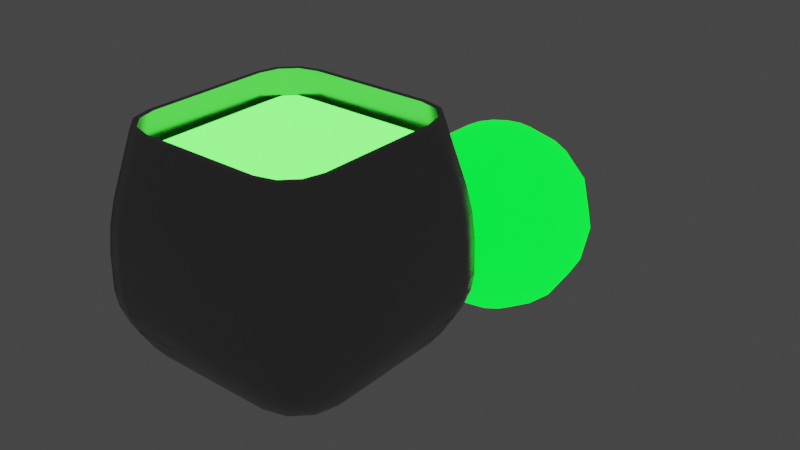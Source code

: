 # Source: caldero.blend  (saved by Blender 3.5.10; exported with 4.5.12 LTS)
import bpy
from mathutils import Matrix  # noqa: F401  (used for matrix-valued properties, if any)

bpy.ops.wm.read_factory_settings(use_empty=True)
scene = bpy.context.scene
scene.name = 'Scene'

# ---- collections
col_collection = bpy.data.collections.new('Collection'); scene.collection.children.link(col_collection)

# ---- materials (node trees are filled in below, after node groups)
mat_caldero = bpy.data.materials.new('Caldero')
mat_caldero.alpha_threshold = 0.0
mat_caldero.use_transparent_shadow = False
mat_caldero.roughness = 0.5
mat_caldero.line_color = (0.0, 0.0, 0.0, 1.0)
mat_acido = bpy.data.materials.new('Acido')
mat_acido.use_transparent_shadow = False
mat_particula = bpy.data.materials.new('Particula')
mat_particula.use_transparent_shadow = False

# ---- node groups
ng_auto_smooth = bpy.data.node_groups.new('Auto Smooth', 'GeometryNodeTree')
_s = ng_auto_smooth.interface.new_socket(name='Geometry', in_out='OUTPUT', socket_type='NodeSocketGeometry')
_s = ng_auto_smooth.interface.new_socket(name='Geometry', in_out='INPUT', socket_type='NodeSocketGeometry')
_s = ng_auto_smooth.interface.new_socket(name='Angle', in_out='INPUT', socket_type='NodeSocketFloat')
_s.subtype = 'ANGLE'
_s.min_value = 0.0
_s.max_value = 3.142
ng_auto_smooth.is_modifier = True
_N = ng_auto_smooth.nodes; _L = ng_auto_smooth.links
n0 = _N.new('NodeGroupOutput'); n0.name = 'Group Output'; n0.location = (480, -100)
n1 = _N.new('NodeGroupInput'); n1.name = 'Group Input'; n1.location = (-420, -300)
n2 = _N.new('NodeGroupInput'); n2.name = 'Group Input.001'; n2.location = (-60, -100)
n3 = _N.new('GeometryNodeSetShadeSmooth'); n3.name = 'Set Shade Smooth'; n3.location = (120, -100)
n3.domain = 'EDGE'
n4 = _N.new('GeometryNodeSetShadeSmooth'); n4.name = 'Set Shade Smooth.001'; n4.location = (300, -100)
n5 = _N.new('GeometryNodeInputMeshEdgeAngle'); n5.name = 'Edge Angle'; n5.location = (-420, -220)
n6 = _N.new('GeometryNodeInputEdgeSmooth'); n6.name = 'Is Edge Smooth'; n6.location = (-60, -160)
n7 = _N.new('GeometryNodeInputShadeSmooth'); n7.name = 'Is Face Smooth'; n7.location = (-240, -340)
n8 = _N.new('FunctionNodeBooleanMath'); n8.name = 'Boolean Math'; n8.location = (-60, -220)
n9 = _N.new('FunctionNodeCompare'); n9.name = 'Compare'; n9.location = (-240, -180)
n9.operation = 'LESS_EQUAL'
_L.new(n5.outputs[0], n9.inputs[0])
_L.new(n4.outputs[0], n0.inputs[0])
_L.new(n1.outputs[1], n9.inputs[1])
_L.new(n9.outputs[0], n8.inputs[0])
_L.new(n7.outputs[0], n8.inputs[1])
_L.new(n2.outputs[0], n3.inputs[0])
_L.new(n6.outputs[0], n3.inputs[1])
_L.new(n3.outputs[0], n4.inputs[0])
_L.new(n8.outputs[0], n3.inputs[2])
n0.is_active_output = True

# ---- material node trees
mat_caldero.use_nodes = True; mat_caldero.node_tree.nodes.clear()
_N = mat_caldero.node_tree.nodes; _L = mat_caldero.node_tree.links
n0 = _N.new('ShaderNodeOutputMaterial'); n0.name = 'Material Output'; n0.location = (300, 300)
n1 = _N.new('ShaderNodeBsdfPrincipled'); n1.name = 'Principled BSDF'; n1.location = (10, 300)
n1.distribution = 'GGX'
n1.subsurface_method = 'RANDOM_WALK_SKIN'
n1.inputs[0].default_value = (0.2863, 0.2863, 0.2863, 1.0)
n1.inputs[1].default_value = 1.0
n1.inputs[3].default_value = 1.45
n1.inputs[27].default_value = (0.0, 0.0, 0.0, 1.0)
n1.inputs[28].default_value = 1.0
n2 = _N.new('ShaderNodeTexNoise'); n2.name = 'Noise Texture'; n2.location = (-500, 201)
n2.inputs[2].default_value = 3.3
n3 = _N.new('ShaderNodeValToRGB'); n3.name = 'ColorRamp'; n3.location = (-287, 247)
while len(n3.color_ramp.elements) > 1: n3.color_ramp.elements.remove(n3.color_ramp.elements[-1])
n3.color_ramp.elements[0].position = 0.0; n3.color_ramp.elements[0].color = (0.08276, 0.08276, 0.08276, 1.0)
_e = n3.color_ramp.elements.new(0.5136); _e.color = (0.3059, 0.3059, 0.3059, 1.0)
_L.new(n1.outputs[0], n0.inputs[0])
_L.new(n2.outputs[0], n3.inputs[0])
_L.new(n3.outputs[0], n1.inputs[2])
n0.is_active_output = True
mat_acido.use_nodes = True; mat_acido.node_tree.nodes.clear()
_N = mat_acido.node_tree.nodes; _L = mat_acido.node_tree.links
n0 = _N.new('ShaderNodeBsdfPrincipled'); n0.name = 'Principled BSDF'; n0.location = (10, 300)
n0.distribution = 'GGX'
n0.subsurface_method = 'RANDOM_WALK_SKIN'
n0.inputs[0].default_value = (0.06228, 0.8, 0.05395, 1.0)
n0.inputs[3].default_value = 1.45
n0.inputs[27].default_value = (0.06228, 0.8, 0.05395, 1.0)
n0.inputs[28].default_value = 5.1
n1 = _N.new('ShaderNodeOutputMaterial'); n1.name = 'Material Output'; n1.location = (300, 300)
_L.new(n0.outputs[0], n1.inputs[0])
n1.is_active_output = True
mat_particula.use_nodes = True; mat_particula.node_tree.nodes.clear()
_N = mat_particula.node_tree.nodes; _L = mat_particula.node_tree.links
n0 = _N.new('ShaderNodeBsdfPrincipled'); n0.name = 'Principled BSDF'; n0.location = (10, 300)
n0.distribution = 'GGX'
n0.subsurface_method = 'RANDOM_WALK_SKIN'
n0.inputs[0].default_value = (0.06879, 0.8, 0.1537, 1.0)
n0.inputs[3].default_value = 1.45
n0.inputs[27].default_value = (0.0, 0.8, 0.0148, 1.0)
n0.inputs[28].default_value = 2.8
n1 = _N.new('ShaderNodeOutputMaterial'); n1.name = 'Material Output'; n1.location = (300, 300)
_L.new(n0.outputs[0], n1.inputs[0])
n1.is_active_output = True

# ---- world
world_world = bpy.data.worlds.new('World'); scene.world = world_world
world_world.use_nodes = True; world_world.node_tree.nodes.clear()
_N = world_world.node_tree.nodes; _L = world_world.node_tree.links
n0 = _N.new('ShaderNodeOutputWorld'); n0.name = 'World Output'; n0.location = (300, 300)
n1 = _N.new('ShaderNodeBackground'); n1.name = 'Background'; n1.location = (10, 300)
n1.inputs[0].default_value = (0.05088, 0.05088, 0.05088, 1.0)
_L.new(n1.outputs[0], n0.inputs[0])
n0.is_active_output = True
world_world.color = (0.05088, 0.05088, 0.05088)
world_world.use_sun_shadow = False
world_world.sun_shadow_jitter_overblur = 0.0

# ---- meshes
me_cube = bpy.data.meshes.new('Cube')
me_cube.from_pydata([(0.9461, 0.5868, 1.0), (0.5868, 0.9461, 1.0), (0.8973, 0.7691, 1.0), (0.7691, 0.8973, 1.0), (0.5751, 0.961, -1.0), (0.961, 0.5751, -1.0), (0.77, 0.9088, -1.0), (0.9088, 0.77, -1.0), (0.5868, -0.9461, 1.0), (0.9461, -0.5868, 1.0), (0.7691, -0.8973, 1.0), (0.8973, -0.7691, 1.0), (0.961, -0.5751, -1.0), (0.5751, -0.961, -1.0), (0.9088, -0.77, -1.0), (0.77, -0.9088, -1.0), (-0.5868, 0.9461, 1.0), (-0.9461, 0.5868, 1.0), (-0.7691, 0.8973, 1.0), (-0.8973, 0.7691, 1.0), (-0.961, 0.5751, -1.0), (-0.5751, 0.961, -1.0), (-0.9088, 0.77, -1.0), (-0.77, 0.9088, -1.0), (-0.9461, -0.5868, 1.0), (-0.5868, -0.9461, 1.0), (-0.8973, -0.7691, 1.0), (-0.7691, -0.8973, 1.0), (-0.5751, -0.961, -1.0), (-0.961, -0.5751, -1.0), (-0.77, -0.9088, -1.0), (-0.9088, -0.77, -1.0), (0.7924, 1.201, -0.4447), (1.201, 0.7924, -0.4447), (0.9969, 1.147, -0.4447), (1.147, 0.9969, -0.4447), (1.064, 0.6454, -0.9063), (0.6454, 1.064, -0.9063), (1.008, 0.8546, -0.9063), (0.8546, 1.008, -0.9063), (1.185, 0.7729, -0.599), (0.7729, 1.185, -0.599), (1.129, 0.9787, -0.599), (0.9787, 1.129, -0.599), (1.134, 0.7191, -0.768), (0.7191, 1.134, -0.768), (1.079, 0.9266, -0.768), (0.9266, 1.079, -0.768), (-1.064, -0.6454, -0.9063), (-0.6454, -1.064, -0.9063), (-1.008, -0.8546, -0.9063), (-0.8546, -1.008, -0.9063), (-0.7924, -1.201, -0.4447), (-1.201, -0.7924, -0.4447), (-0.9969, -1.147, -0.4447), (-1.147, -0.9969, -0.4447), (-1.134, -0.7191, -0.768), (-0.7191, -1.134, -0.768), (-1.079, -0.9266, -0.768), (-0.9266, -1.079, -0.768), (-1.185, -0.7729, -0.599), (-0.7729, -1.185, -0.599), (-1.129, -0.9787, -0.599), (-0.9787, -1.129, -0.599), (1.201, -0.7924, -0.4447), (0.7924, -1.201, -0.4447), (1.147, -0.9969, -0.4447), (0.9969, -1.147, -0.4447), (0.6454, -1.064, -0.9063), (1.064, -0.6454, -0.9063), (0.8546, -1.008, -0.9063), (1.008, -0.8546, -0.9063), (0.7729, -1.185, -0.599), (1.185, -0.7729, -0.599), (0.9787, -1.129, -0.599), (1.129, -0.9787, -0.599), (0.7191, -1.134, -0.768), (1.134, -0.7191, -0.768), (0.9266, -1.079, -0.768), (1.079, -0.9266, -0.768), (-0.6454, 1.064, -0.9063), (-1.064, 0.6454, -0.9063), (-0.8546, 1.008, -0.9063), (-1.008, 0.8546, -0.9063), (-1.201, 0.7924, -0.4447), (-0.7924, 1.201, -0.4447), (-1.147, 0.9969, -0.4447), (-0.9969, 1.147, -0.4447), (-0.7191, 1.134, -0.768), (-1.134, 0.7191, -0.768), (-0.9266, 1.079, -0.768), (-1.079, 0.9266, -0.768), (-0.7729, 1.185, -0.599), (-1.185, 0.7729, -0.599), (-0.9787, 1.129, -0.599), (-1.129, 0.9787, -0.599), (-1.195, -0.7879, -0.09985), (-0.7879, -1.195, -0.09985), (-1.141, -0.9915, -0.09985), (-0.9915, -1.141, -0.09985), (-0.7295, -1.136, 0.3964), (-1.136, -0.7295, 0.3964), (-0.9325, -1.081, 0.3964), (-1.081, -0.9325, 0.3964), (-1.176, -0.7694, 0.1495), (-0.7694, -1.176, 0.1495), (-1.121, -0.9726, 0.1495), (-0.9726, -1.121, 0.1495), (0.7295, 1.136, 0.3964), (1.136, 0.7295, 0.3964), (0.9325, 1.081, 0.3964), (1.081, 0.9325, 0.3964), (1.195, 0.7879, -0.09985), (0.7879, 1.195, -0.09985), (1.141, 0.9915, -0.09985), (0.9915, 1.141, -0.09985), (1.176, 0.7694, 0.1495), (0.7694, 1.176, 0.1495), (1.121, 0.9726, 0.1495), (0.9726, 1.121, 0.1495), (1.136, -0.7295, 0.3964), (0.7295, -1.136, 0.3964), (1.081, -0.9325, 0.3964), (0.9325, -1.081, 0.3964), (0.7879, -1.195, -0.09985), (1.195, -0.7879, -0.09985), (0.9915, -1.141, -0.09985), (1.141, -0.9915, -0.09985), (0.7694, -1.176, 0.1495), (1.176, -0.7694, 0.1495), (0.9726, -1.121, 0.1495), (1.121, -0.9726, 0.1495), (-0.7879, 1.195, -0.09985), (-1.195, 0.7879, -0.09985), (-0.9915, 1.141, -0.09985), (-1.141, 0.9915, -0.09985), (-1.136, 0.7295, 0.3964), (-0.7295, 1.136, 0.3964), (-1.081, 0.9325, 0.3964), (-0.9325, 1.081, 0.3964), (-0.7694, 1.176, 0.1495), (-1.176, 0.7694, 0.1495), (-0.9726, 1.121, 0.1495), (-1.121, 0.9726, 0.1495), (-0.5939, -1.0, 1.0), (-0.797, -0.9456, 1.0), (-0.9456, -0.797, 1.0), (-1.0, -0.5939, 1.0), (-0.797, 0.9456, 1.0), (-0.5939, 1.0, 1.0), (-0.9456, 0.797, 1.0), (-1.0, 0.5939, 1.0), (1.0, -0.5939, 1.0), (0.9456, -0.797, 1.0), (0.797, -0.9456, 1.0), (0.5939, -1.0, 1.0), (0.9456, 0.797, 1.0), (1.0, 0.5939, 1.0), (0.797, 0.9456, 1.0), (0.5939, 1.0, 1.0), (-0.6658, -1.073, 0.3984), (-0.8726, -1.018, 0.3984), (-1.018, -0.8726, 0.3984), (-1.073, -0.6658, 0.3984), (-0.8726, 1.018, 0.3984), (-0.6658, 1.073, 0.3984), (-1.018, 0.8726, 0.3984), (-1.073, 0.6658, 0.3984), (1.073, -0.6658, 0.3984), (1.018, -0.8726, 0.3984), (0.8726, -1.018, 0.3984), (0.6658, -1.073, 0.3984), (1.018, 0.8726, 0.3984), (1.073, 0.6658, 0.3984), (0.8726, 1.018, 0.3984), (0.6658, 1.073, 0.3984), (-0.7077, -1.141, -0.0993), (-0.9275, -1.082, -0.0993), (-1.082, -0.9275, -0.0993), (-1.141, -0.7077, -0.0993), (-0.9275, 1.082, -0.0993), (-0.7077, 1.141, -0.0993), (-1.082, 0.9275, -0.0993), (-1.141, 0.7077, -0.0993), (1.141, -0.7077, -0.0993), (1.082, -0.9275, -0.0993), (0.9275, -1.082, -0.0993), (0.7077, -1.141, -0.0993), (1.082, 0.9275, -0.0993), (1.141, 0.7077, -0.0993), (0.9275, 1.082, -0.0993), (0.7077, 1.141, -0.0993), (-0.7077, -1.141, -0.4439), (-0.9275, -1.082, -0.4439), (-1.082, -0.9275, -0.4439), (-1.141, -0.7077, -0.4439), (-0.9275, 1.082, -0.4439), (-0.7077, 1.141, -0.4439), (-1.082, 0.9275, -0.4439), (-1.141, 0.7077, -0.4439), (1.141, -0.7077, -0.4439), (1.082, -0.9275, -0.4439), (0.9275, -1.082, -0.4439), (0.7077, -1.141, -0.4439), (1.082, 0.9275, -0.4439), (1.141, 0.7077, -0.4439), (0.9275, 1.082, -0.4439), (0.7077, 1.141, -0.4439), (-0.6981, -1.126, -0.6025), (-0.9149, -1.067, -0.6025), (-1.067, -0.9149, -0.6025), (-1.126, -0.6981, -0.6025), (-0.9149, 1.067, -0.6025), (-0.6981, 1.126, -0.6025), (-1.067, 0.9149, -0.6025), (-1.126, 0.6981, -0.6025), (1.126, -0.6981, -0.6025), (1.067, -0.9149, -0.6025), (0.9149, -1.067, -0.6025), (0.6981, -1.126, -0.6025), (1.067, 0.9149, -0.6025), (1.126, 0.6981, -0.6025), (0.9149, 1.067, -0.6025), (0.6981, 1.126, -0.6025), (-0.6649, -1.072, -0.772), (-0.8714, -1.017, -0.772), (-1.017, -0.8714, -0.772), (-1.072, -0.6649, -0.772), (-0.8714, 1.017, -0.772), (-0.6649, 1.072, -0.772), (-1.017, 0.8714, -0.772), (-1.072, 0.6649, -0.772), (1.072, -0.6649, -0.772), (1.017, -0.8714, -0.772), (0.8714, -1.017, -0.772), (0.6649, -1.072, -0.772), (1.017, 0.8714, -0.772), (1.072, 0.6649, -0.772), (0.8714, 1.017, -0.772), (0.6649, 1.072, -0.772), (-0.6159, -0.9931, -0.9087), (-0.8072, -0.9418, -0.9087), (-0.9418, -0.8072, -0.9087), (-0.9931, -0.6159, -0.9087), (-0.8072, 0.9418, -0.9087), (-0.6159, 0.9931, -0.9087), (-0.9418, 0.8072, -0.9087), (-0.9931, 0.6159, -0.9087), (0.9931, -0.6159, -0.9087), (0.9418, -0.8072, -0.9087), (0.8072, -0.9418, -0.9087), (0.6159, -0.9931, -0.9087), (0.9418, 0.8072, -0.9087), (0.9931, 0.6159, -0.9087), (0.8072, 0.9418, -0.9087), (0.6159, 0.9931, -0.9087), (0.7901, 0.9438, -1.0), (0.5803, 1.0, -1.0), (0.9438, 0.7901, -1.0), (1.0, 0.5803, -1.0), (0.5803, -1.0, -1.0), (0.7901, -0.9438, -1.0), (0.9438, -0.7901, -1.0), (1.0, -0.5803, -1.0), (-0.9438, 0.7901, -1.0), (-1.0, 0.5803, -1.0), (-0.7901, 0.9438, -1.0), (-0.5803, 1.0, -1.0), (-1.0, -0.5803, -1.0), (-0.9438, -0.7901, -1.0), (-0.7901, -0.9438, -1.0), (-0.5803, -1.0, -1.0), (0.7161, 0.8453, -1.081), (0.5349, 0.8938, -1.081), (0.8453, 0.7161, -1.081), (0.8938, 0.5349, -1.081), (0.5349, -0.8938, -1.081), (0.7161, -0.8453, -1.081), (0.8453, -0.7161, -1.081), (0.8938, -0.5349, -1.081), (-0.8453, 0.7161, -1.081), (-0.8938, 0.5349, -1.081), (-0.7161, 0.8453, -1.081), (-0.5349, 0.8938, -1.081), (-0.8938, -0.5349, -1.081), (-0.8453, -0.7161, -1.081), (-0.7161, -0.8453, -1.081), (-0.5349, -0.8938, -1.081)], [], [(137, 149, 159, 108), (53, 96, 133, 84), (72, 61, 57, 76), (259, 36, 69, 263), (85, 132, 113, 32), (44, 77, 69, 36), (21, 4, 273, 283), (267, 80, 37, 257), (85, 32, 41, 92), (101, 147, 151, 136), (2, 3, 174, 172), (260, 68, 49, 271), (33, 64, 73, 40), (40, 73, 77, 44), (92, 41, 45, 88), (33, 112, 125, 64), (76, 57, 49, 68), (88, 45, 37, 80), (65, 124, 97, 52), (128, 105, 97, 124), (65, 52, 61, 72), (53, 84, 93, 60), (60, 93, 89, 56), (56, 89, 81, 48), (121, 155, 144, 100), (109, 120, 129, 116), (116, 129, 125, 112), (140, 117, 113, 132), (137, 108, 117, 140), (121, 100, 105, 128), (101, 136, 141, 104), (104, 141, 133, 96), (268, 48, 81, 265), (93, 84, 86, 95), (95, 86, 87, 94), (94, 87, 85, 92), (33, 40, 42, 35), (35, 42, 43, 34), (34, 43, 41, 32), (89, 93, 95, 91), (91, 95, 94, 90), (90, 94, 92, 88), (40, 44, 46, 42), (42, 46, 47, 43), (43, 47, 45, 41), (81, 89, 91, 83), (83, 91, 90, 82), (82, 90, 88, 80), (44, 36, 38, 46), (46, 38, 39, 47), (47, 39, 37, 45), (65, 72, 74, 67), (67, 74, 75, 66), (66, 75, 73, 64), (72, 76, 78, 74), (74, 78, 79, 75), (75, 79, 77, 73), (76, 68, 70, 78), (78, 70, 71, 79), (79, 71, 69, 77), (61, 52, 54, 63), (63, 54, 55, 62), (62, 55, 53, 60), (57, 61, 63, 59), (59, 63, 62, 58), (58, 62, 60, 56), (49, 57, 59, 51), (51, 59, 58, 50), (50, 58, 56, 48), (257, 37, 39, 256), (256, 39, 38, 258), (258, 38, 36, 259), (68, 260, 261, 70), (70, 261, 262, 71), (71, 262, 263, 69), (265, 81, 83, 264), (264, 83, 82, 266), (266, 82, 80, 267), (48, 268, 269, 50), (50, 269, 270, 51), (51, 270, 271, 49), (141, 136, 138, 143), (143, 138, 139, 142), (142, 139, 137, 140), (109, 116, 118, 111), (111, 118, 119, 110), (110, 119, 117, 108), (133, 141, 143, 135), (135, 143, 142, 134), (134, 142, 140, 132), (116, 112, 114, 118), (118, 114, 115, 119), (119, 115, 113, 117), (121, 128, 130, 123), (123, 130, 131, 122), (122, 131, 129, 120), (128, 124, 126, 130), (130, 126, 127, 131), (131, 127, 125, 129), (105, 100, 102, 107), (107, 102, 103, 106), (106, 103, 101, 104), (97, 105, 107, 99), (99, 107, 106, 98), (98, 106, 104, 96), (100, 144, 145, 102), (102, 145, 146, 103), (103, 146, 147, 101), (149, 137, 139, 148), (148, 139, 138, 150), (150, 138, 136, 151), (52, 97, 99, 54), (54, 99, 98, 55), (55, 98, 96, 53), (132, 85, 87, 134), (134, 87, 86, 135), (135, 86, 84, 133), (120, 152, 153, 122), (122, 153, 154, 123), (123, 154, 155, 121), (64, 125, 127, 66), (66, 127, 126, 67), (67, 126, 124, 65), (157, 109, 111, 156), (156, 111, 110, 158), (158, 110, 108, 159), (32, 113, 115, 34), (34, 115, 114, 35), (35, 114, 112, 33), (109, 157, 152, 120), (25, 27, 145, 144), (27, 26, 146, 145), (26, 24, 147, 146), (18, 16, 149, 148), (19, 18, 148, 150), (17, 19, 150, 151), (9, 11, 153, 152), (11, 10, 154, 153), (10, 8, 155, 154), (2, 0, 157, 156), (3, 2, 156, 158), (1, 3, 158, 159), (0, 9, 152, 157), (16, 1, 159, 149), (24, 17, 151, 147), (8, 25, 144, 155), (163, 162, 178, 179), (16, 18, 164, 165), (3, 1, 175, 174), (18, 19, 166, 164), (9, 0, 173, 168), (19, 17, 167, 166), (1, 16, 165, 175), (11, 9, 168, 169), (17, 24, 163, 167), (10, 11, 169, 170), (27, 25, 160, 161), (25, 8, 171, 160), (8, 10, 170, 171), (26, 27, 161, 162), (0, 2, 172, 173), (24, 26, 162, 163), (186, 185, 201, 202), (172, 174, 190, 188), (165, 164, 180, 181), (174, 175, 191, 190), (164, 166, 182, 180), (168, 173, 189, 184), (166, 167, 183, 182), (175, 165, 181, 191), (169, 168, 184, 185), (167, 163, 179, 183), (170, 169, 185, 186), (161, 160, 176, 177), (160, 171, 187, 176), (171, 170, 186, 187), (162, 161, 177, 178), (173, 172, 188, 189), (200, 205, 221, 216), (177, 176, 192, 193), (176, 187, 203, 192), (187, 186, 202, 203), (178, 177, 193, 194), (189, 188, 204, 205), (179, 178, 194, 195), (188, 190, 206, 204), (181, 180, 196, 197), (190, 191, 207, 206), (180, 182, 198, 196), (184, 189, 205, 200), (182, 183, 199, 198), (191, 181, 197, 207), (185, 184, 200, 201), (183, 179, 195, 199), (211, 210, 226, 227), (198, 199, 215, 214), (207, 197, 213, 223), (201, 200, 216, 217), (199, 195, 211, 215), (202, 201, 217, 218), (193, 192, 208, 209), (192, 203, 219, 208), (203, 202, 218, 219), (194, 193, 209, 210), (205, 204, 220, 221), (195, 194, 210, 211), (204, 206, 222, 220), (197, 196, 212, 213), (206, 207, 223, 222), (196, 198, 214, 212), (226, 225, 241, 242), (220, 222, 238, 236), (213, 212, 228, 229), (222, 223, 239, 238), (212, 214, 230, 228), (216, 221, 237, 232), (214, 215, 231, 230), (223, 213, 229, 239), (217, 216, 232, 233), (215, 211, 227, 231), (218, 217, 233, 234), (209, 208, 224, 225), (208, 219, 235, 224), (219, 218, 234, 235), (210, 209, 225, 226), (221, 220, 236, 237), (253, 252, 254, 255, 245, 244, 246, 247, 243, 242, 241, 240, 251, 250, 249, 248), (237, 236, 252, 253), (227, 226, 242, 243), (236, 238, 254, 252), (229, 228, 244, 245), (238, 239, 255, 254), (228, 230, 246, 244), (232, 237, 253, 248), (230, 231, 247, 246), (239, 229, 245, 255), (233, 232, 248, 249), (231, 227, 243, 247), (234, 233, 249, 250), (225, 224, 240, 241), (224, 235, 251, 240), (235, 234, 250, 251), (6, 4, 257, 256), (7, 6, 256, 258), (5, 7, 258, 259), (13, 15, 261, 260), (15, 14, 262, 261), (14, 12, 263, 262), (22, 20, 265, 264), (23, 22, 264, 266), (21, 23, 266, 267), (29, 31, 269, 268), (31, 30, 270, 269), (30, 28, 271, 270), (4, 21, 267, 257), (20, 29, 268, 265), (12, 5, 259, 263), (28, 13, 260, 271), (281, 280, 282, 283, 273, 272, 274, 275, 279, 278, 277, 276, 287, 286, 285, 284), (12, 14, 278, 279), (29, 20, 281, 284), (20, 22, 280, 281), (5, 12, 279, 275), (22, 23, 282, 280), (4, 6, 272, 273), (13, 28, 287, 276), (23, 21, 283, 282), (6, 7, 274, 272), (31, 29, 284, 285), (7, 5, 275, 274), (30, 31, 285, 286), (15, 13, 276, 277), (28, 30, 286, 287), (14, 15, 277, 278)])
me_cube.polygons.foreach_set('use_smooth', [True] * 274)
_uv = me_cube.uv_layers.new(name='UVMap')
_uv.uv.foreach_set('vector', [0.5486, 0.2947, 0.625, 0.3008, 0.625, 0.4492, 0.5486, 0.4553, 0.444, 0.0403, 0.4866, 0.03726, 0.4866, 0.2063, 0.444, 0.207, 0.425, 0.7933, 0.425, 0.9557, 0.4026, 0.9528, 0.4026, 0.7954, 0.375, 0.5525, 0.3867, 0.5492, 0.3867, 0.7008, 0.375, 0.6975, 0.444, 0.2926, 0.4866, 0.2926, 0.4866, 0.4574, 0.444, 0.4574, 0.4026, 0.5458, 0.4026, 0.7042, 0.3867, 0.7008, 0.3867, 0.5492, 0.1781, 0.5049, 0.3219, 0.5049, 0.3219, 0.5049, 0.1781, 0.5049, 0.375, 0.3025, 0.3867, 0.2992, 0.3867, 0.4508, 0.375, 0.4475, 0.444, 0.2926, 0.444, 0.4574, 0.425, 0.4566, 0.425, 0.2934, 0.5486, 0.03937, 0.625, 0.05076, 0.625, 0.1992, 0.5486, 0.2041, 0.6378, 0.5289, 0.6539, 0.5128, 0.6539, 0.5128, 0.6378, 0.5289, 0.375, 0.8025, 0.3867, 0.7992, 0.3867, 0.9508, 0.375, 0.9475, 0.444, 0.5426, 0.444, 0.7074, 0.425, 0.7066, 0.425, 0.5434, 0.425, 0.5434, 0.425, 0.7066, 0.4026, 0.7042, 0.4026, 0.5458, 0.425, 0.2934, 0.425, 0.4566, 0.4026, 0.4542, 0.4026, 0.2958, 0.444, 0.5426, 0.4866, 0.5426, 0.4866, 0.7074, 0.444, 0.7074, 0.4026, 0.7954, 0.4026, 0.9528, 0.3867, 0.9508, 0.3867, 0.7992, 0.4026, 0.2958, 0.4026, 0.4542, 0.3867, 0.4508, 0.3867, 0.2992, 0.444, 0.793, 0.4866, 0.7937, 0.4866, 0.9627, 0.444, 0.9597, 0.5176, 0.7945, 0.5176, 0.963, 0.4866, 0.9627, 0.4866, 0.7937, 0.444, 0.793, 0.444, 0.9597, 0.425, 0.9557, 0.425, 0.7933, 0.444, 0.0403, 0.444, 0.207, 0.425, 0.2067, 0.425, 0.04427, 0.425, 0.04427, 0.425, 0.2067, 0.4026, 0.2046, 0.4026, 0.04718, 0.4026, 0.04718, 0.4026, 0.2046, 0.3867, 0.2008, 0.3867, 0.04916, 0.5486, 0.7959, 0.625, 0.8008, 0.625, 0.9492, 0.5486, 0.9606, 0.5486, 0.5447, 0.5486, 0.7053, 0.5176, 0.7068, 0.5176, 0.5432, 0.5176, 0.5432, 0.5176, 0.7068, 0.4866, 0.7074, 0.4866, 0.5426, 0.5176, 0.2932, 0.5176, 0.4568, 0.4866, 0.4574, 0.4866, 0.2926, 0.5486, 0.2947, 0.5486, 0.4553, 0.5176, 0.4568, 0.5176, 0.2932, 0.5486, 0.7959, 0.5486, 0.9606, 0.5176, 0.963, 0.5176, 0.7945, 0.5486, 0.03937, 0.5486, 0.2041, 0.5176, 0.2055, 0.5176, 0.03698, 0.5176, 0.03698, 0.5176, 0.2055, 0.4866, 0.2063, 0.4866, 0.03726, 0.375, 0.05247, 0.3867, 0.04916, 0.3867, 0.2008, 0.375, 0.1975, 0.425, 0.2067, 0.444, 0.207, 0.4437, 0.2285, 0.4236, 0.2286, 0.4236, 0.2286, 0.4437, 0.2285, 0.4437, 0.2712, 0.4236, 0.2715, 0.4236, 0.2715, 0.4437, 0.2712, 0.444, 0.2926, 0.425, 0.2934, 0.444, 0.5426, 0.425, 0.5434, 0.4236, 0.5215, 0.4437, 0.5212, 0.4437, 0.5212, 0.4236, 0.5215, 0.4236, 0.4785, 0.4437, 0.4788, 0.4437, 0.4788, 0.4236, 0.4785, 0.425, 0.4566, 0.444, 0.4574, 0.4026, 0.2046, 0.425, 0.2067, 0.4236, 0.2286, 0.4003, 0.228, 0.4003, 0.228, 0.4236, 0.2286, 0.4236, 0.2715, 0.4003, 0.2721, 0.4003, 0.2721, 0.4236, 0.2715, 0.425, 0.2934, 0.4026, 0.2958, 0.425, 0.5434, 0.4026, 0.5458, 0.4003, 0.5221, 0.4236, 0.5215, 0.4236, 0.5215, 0.4003, 0.5221, 0.4003, 0.4779, 0.4236, 0.4785, 0.4236, 0.4785, 0.4003, 0.4779, 0.4026, 0.4542, 0.425, 0.4566, 0.3867, 0.2008, 0.4026, 0.2046, 0.4003, 0.228, 0.3838, 0.2268, 0.3838, 0.2268, 0.4003, 0.228, 0.4003, 0.2721, 0.3838, 0.2732, 0.3838, 0.2732, 0.4003, 0.2721, 0.4026, 0.2958, 0.3867, 0.2992, 0.4026, 0.5458, 0.3867, 0.5492, 0.3838, 0.5232, 0.4003, 0.5221, 0.4003, 0.5221, 0.3838, 0.5232, 0.3838, 0.4768, 0.4003, 0.4779, 0.4003, 0.4779, 0.3838, 0.4768, 0.3867, 0.4508, 0.4026, 0.4542, 0.444, 0.793, 0.425, 0.7933, 0.4236, 0.7714, 0.4437, 0.7715, 0.4437, 0.7715, 0.4236, 0.7714, 0.4236, 0.7285, 0.4437, 0.7288, 0.4437, 0.7288, 0.4236, 0.7285, 0.425, 0.7066, 0.444, 0.7074, 0.425, 0.7933, 0.4026, 0.7954, 0.4003, 0.772, 0.4236, 0.7714, 0.4236, 0.7714, 0.4003, 0.772, 0.4003, 0.7279, 0.4236, 0.7285, 0.4236, 0.7285, 0.4003, 0.7279, 0.4026, 0.7042, 0.425, 0.7066, 0.4026, 0.7954, 0.3867, 0.7992, 0.3838, 0.7732, 0.4003, 0.772, 0.4003, 0.772, 0.3838, 0.7732, 0.3838, 0.7268, 0.4003, 0.7279, 0.4003, 0.7279, 0.3838, 0.7268, 0.3867, 0.7008, 0.4026, 0.7042, 0.425, 0.9557, 0.444, 0.9597, 0.4406, 1.002, 0.425, 0.999, 0.425, 0.001003, 0.4406, -0.002055, 0.4433, 0.01886, 0.4243, 0.02271, 0.4243, 0.02271, 0.4433, 0.01886, 0.444, 0.0403, 0.425, 0.04427, 0.4026, 0.9528, 0.425, 0.9557, 0.4163, 0.9987, 0.4026, 0.9982, 0.4026, 0.001752, 0.4163, 0.001296, 0.423, 0.0223, 0.4006, 0.02415, 0.4006, 0.02415, 0.423, 0.0223, 0.425, 0.04427, 0.4026, 0.04718, 0.3867, 0.9508, 0.4026, 0.9528, 0.3925, 0.9994, 0.3867, 1.0, 0.3867, 0.0, 0.3925, 0.0006338, 0.4, 0.02313, 0.3841, 0.02334, 0.3841, 0.02334, 0.4, 0.02313, 0.4026, 0.04718, 0.3867, 0.04916, 0.375, 0.4475, 0.3867, 0.4508, 0.3838, 0.4768, 0.3717, 0.4754, 0.3717, 0.4754, 0.3838, 0.4768, 0.3838, 0.5232, 0.3717, 0.5246, 0.3717, 0.5246, 0.3838, 0.5232, 0.3867, 0.5492, 0.375, 0.5525, 0.3867, 0.7992, 0.375, 0.8025, 0.3717, 0.7746, 0.3838, 0.7732, 0.3838, 0.7732, 0.3717, 0.7746, 0.3717, 0.7254, 0.3838, 0.7268, 0.3838, 0.7268, 0.3717, 0.7254, 0.375, 0.6975, 0.3867, 0.7008, 0.375, 0.1975, 0.3867, 0.2008, 0.3838, 0.2268, 0.3717, 0.2254, 0.3717, 0.2254, 0.3838, 0.2268, 0.3838, 0.2732, 0.3717, 0.2746, 0.3717, 0.2746, 0.3838, 0.2732, 0.3867, 0.2992, 0.375, 0.3025, 0.3867, 0.04916, 0.375, 0.05247, 0.3717, 0.02462, 0.3835, 0.02281, 0.3835, 0.02281, 0.3717, 0.02462, 0.375, 0.0, 0.375, 0.0, 0.375, 1.0, 0.375, 1.0, 0.375, 0.9475, 0.3867, 0.9508, 0.5176, 0.2055, 0.5486, 0.2041, 0.5499, 0.2272, 0.5184, 0.2278, 0.5184, 0.2278, 0.5499, 0.2272, 0.5499, 0.2722, 0.5184, 0.2715, 0.5184, 0.2715, 0.5499, 0.2722, 0.5486, 0.2947, 0.5176, 0.2932, 0.5486, 0.5447, 0.5176, 0.5432, 0.5184, 0.5215, 0.5499, 0.5222, 0.5499, 0.5222, 0.5184, 0.5215, 0.5184, 0.4785, 0.5499, 0.4778, 0.5499, 0.4778, 0.5184, 0.4785, 0.5176, 0.4568, 0.5486, 0.4553, 0.4866, 0.2063, 0.5176, 0.2055, 0.5184, 0.2278, 0.4869, 0.2282, 0.4869, 0.2282, 0.5184, 0.2278, 0.5184, 0.2715, 0.4869, 0.2713, 0.4869, 0.2713, 0.5184, 0.2715, 0.5176, 0.2932, 0.4866, 0.2926, 0.5176, 0.5432, 0.4866, 0.5426, 0.4869, 0.5213, 0.5184, 0.5215, 0.5184, 0.5215, 0.4869, 0.5213, 0.4869, 0.4787, 0.5184, 0.4785, 0.5184, 0.4785, 0.4869, 0.4787, 0.4866, 0.4574, 0.5176, 0.4568, 0.5486, 0.7959, 0.5176, 0.7945, 0.5184, 0.7722, 0.5499, 0.7728, 0.5499, 0.7728, 0.5184, 0.7722, 0.5184, 0.7285, 0.5499, 0.7278, 0.5499, 0.7278, 0.5184, 0.7285, 0.5176, 0.7068, 0.5486, 0.7053, 0.5176, 0.7945, 0.4866, 0.7937, 0.4869, 0.7718, 0.5184, 0.7722, 0.5184, 0.7722, 0.4869, 0.7718, 0.4869, 0.7287, 0.5184, 0.7285, 0.5184, 0.7285, 0.4869, 0.7287, 0.4866, 0.7074, 0.5176, 0.7068, 0.5176, 0.963, 0.5486, 0.9606, 0.5486, 1.006, 0.5226, 1.007, 0.5226, -0.007356, 0.5486, -0.006495, 0.5497, 0.01635, 0.5187, 0.01464, 0.5187, 0.01464, 0.5497, 0.01635, 0.5486, 0.03937, 0.5176, 0.03698, 0.4866, 0.9627, 0.5176, 0.963, 0.5176, 1.008, 0.4891, 1.007, 0.4891, -0.006517, 0.5176, -0.007522, 0.5181, 0.01468, 0.4871, 0.01537, 0.4871, 0.01537, 0.5181, 0.01468, 0.5176, 0.03698, 0.4866, 0.03726, 0.5486, 0.9606, 0.625, 0.9492, 0.625, 1.0, 0.5553, 1.006, 0.5553, -0.00593, 0.625, 0.0, 0.6265, 0.02529, 0.5501, 0.01633, 0.5501, 0.01633, 0.6265, 0.02529, 0.625, 0.05076, 0.5486, 0.03937, 0.625, 0.3008, 0.5486, 0.2947, 0.5499, 0.2722, 0.6265, 0.2752, 0.6265, 0.2752, 0.5499, 0.2722, 0.5499, 0.2272, 0.6265, 0.2248, 0.6265, 0.2248, 0.5499, 0.2272, 0.5486, 0.2041, 0.625, 0.1992, 0.444, 0.9597, 0.4866, 0.9627, 0.4866, 1.006, 0.4446, 1.003, 0.4446, -0.002769, 0.4866, -0.00643, 0.4867, 0.0154, 0.4441, 0.01878, 0.4441, 0.01878, 0.4867, 0.0154, 0.4866, 0.03726, 0.444, 0.0403, 0.4866, 0.2926, 0.444, 0.2926, 0.4437, 0.2712, 0.4869, 0.2713, 0.4869, 0.2713, 0.4437, 0.2712, 0.4437, 0.2285, 0.4869, 0.2282, 0.4869, 0.2282, 0.4437, 0.2285, 0.444, 0.207, 0.4866, 0.2063, 0.5486, 0.7053, 0.625, 0.6992, 0.6265, 0.7248, 0.5499, 0.7278, 0.5499, 0.7278, 0.6265, 0.7248, 0.6265, 0.7752, 0.5499, 0.7728, 0.5499, 0.7728, 0.6265, 0.7752, 0.625, 0.8008, 0.5486, 0.7959, 0.444, 0.7074, 0.4866, 0.7074, 0.4869, 0.7287, 0.4437, 0.7288, 0.4437, 0.7288, 0.4869, 0.7287, 0.4869, 0.7718, 0.4437, 0.7715, 0.4437, 0.7715, 0.4869, 0.7718, 0.4866, 0.7937, 0.444, 0.793, 0.625, 0.5508, 0.5486, 0.5447, 0.5499, 0.5222, 0.6265, 0.5252, 0.6265, 0.5252, 0.5499, 0.5222, 0.5499, 0.4778, 0.6265, 0.4748, 0.6265, 0.4748, 0.5499, 0.4778, 0.5486, 0.4553, 0.625, 0.4492, 0.444, 0.4574, 0.4866, 0.4574, 0.4869, 0.4787, 0.4437, 0.4788, 0.4437, 0.4788, 0.4869, 0.4787, 0.4869, 0.5213, 0.4437, 0.5212, 0.4437, 0.5212, 0.4869, 0.5213, 0.4866, 0.5426, 0.444, 0.5426, 0.5486, 0.5447, 0.625, 0.5508, 0.625, 0.6992, 0.5486, 0.7053, 0.8234, 0.7433, 0.8461, 0.7372, 0.8496, 0.7432, 0.8242, 0.75, 0.8461, 0.7372, 0.8622, 0.7211, 0.8682, 0.7246, 0.8496, 0.7432, 0.8622, 0.7211, 0.8683, 0.6984, 0.875, 0.6992, 0.8682, 0.7246, 0.8461, 0.5128, 0.8234, 0.5067, 0.8242, 0.5, 0.8496, 0.5068, 0.8622, 0.5289, 0.8461, 0.5128, 0.8496, 0.5068, 0.8682, 0.5254, 0.8683, 0.5516, 0.8622, 0.5289, 0.8682, 0.5254, 0.875, 0.5508, 0.6317, 0.6984, 0.6378, 0.7211, 0.6318, 0.7246, 0.625, 0.6992, 0.6378, 0.7211, 0.6539, 0.7372, 0.6504, 0.7432, 0.6318, 0.7246, 0.6539, 0.7372, 0.6766, 0.7433, 0.6758, 0.75, 0.6504, 0.7432, 0.6378, 0.5289, 0.6317, 0.5516, 0.625, 0.5508, 0.6318, 0.5254, 0.6539, 0.5128, 0.6378, 0.5289, 0.6318, 0.5254, 0.6504, 0.5068, 0.6766, 0.5067, 0.6539, 0.5128, 0.6504, 0.5068, 0.6758, 0.5, 0.6317, 0.5516, 0.6317, 0.6984, 0.625, 0.6992, 0.625, 0.5508, 0.8234, 0.5067, 0.6766, 0.5067, 0.6758, 0.5, 0.8242, 0.5, 0.8683, 0.6984, 0.8683, 0.5516, 0.875, 0.5508, 0.875, 0.6992, 0.6766, 0.7433, 0.8234, 0.7433, 0.8242, 0.75, 0.6758, 0.75, 0.8683, 0.6984, 0.8622, 0.7211, 0.8622, 0.7211, 0.8683, 0.6984, 0.8234, 0.5067, 0.8461, 0.5128, 0.8461, 0.5128, 0.8234, 0.5067, 0.6539, 0.5128, 0.6766, 0.5067, 0.6766, 0.5067, 0.6539, 0.5128, 0.8461, 0.5128, 0.8622, 0.5289, 0.8622, 0.5289, 0.8461, 0.5128, 0.6317, 0.6984, 0.6317, 0.5516, 0.6317, 0.5516, 0.6317, 0.6984, 0.8622, 0.5289, 0.8683, 0.5516, 0.8683, 0.5516, 0.8622, 0.5289, 0.6766, 0.5067, 0.8234, 0.5067, 0.8234, 0.5067, 0.6766, 0.5067, 0.6378, 0.7211, 0.6317, 0.6984, 0.6317, 0.6984, 0.6378, 0.7211, 0.8683, 0.5516, 0.8683, 0.6984, 0.8683, 0.6984, 0.8683, 0.5516, 0.6539, 0.7372, 0.6378, 0.7211, 0.6378, 0.7211, 0.6539, 0.7372, 0.8461, 0.7372, 0.8234, 0.7433, 0.8234, 0.7433, 0.8461, 0.7372, 0.8234, 0.7433, 0.6766, 0.7433, 0.6766, 0.7433, 0.8234, 0.7433, 0.6766, 0.7433, 0.6539, 0.7372, 0.6539, 0.7372, 0.6766, 0.7433, 0.8622, 0.7211, 0.8461, 0.7372, 0.8461, 0.7372, 0.8622, 0.7211, 0.6317, 0.5516, 0.6378, 0.5289, 0.6378, 0.5289, 0.6317, 0.5516, 0.8683, 0.6984, 0.8622, 0.7211, 0.8622, 0.7211, 0.8683, 0.6984, 0.6539, 0.7372, 0.6378, 0.7211, 0.6378, 0.7211, 0.6539, 0.7372, 0.6378, 0.5289, 0.6539, 0.5128, 0.6539, 0.5128, 0.6378, 0.5289, 0.8234, 0.5067, 0.8461, 0.5128, 0.8461, 0.5128, 0.8234, 0.5067, 0.6539, 0.5128, 0.6766, 0.5067, 0.6766, 0.5067, 0.6539, 0.5128, 0.8461, 0.5128, 0.8622, 0.5289, 0.8622, 0.5289, 0.8461, 0.5128, 0.6317, 0.6984, 0.6317, 0.5516, 0.6317, 0.5516, 0.6317, 0.6984, 0.8622, 0.5289, 0.8683, 0.5516, 0.8683, 0.5516, 0.8622, 0.5289, 0.6766, 0.5067, 0.8234, 0.5067, 0.8234, 0.5067, 0.6766, 0.5067, 0.6378, 0.7211, 0.6317, 0.6984, 0.6317, 0.6984, 0.6378, 0.7211, 0.8683, 0.5516, 0.8683, 0.6984, 0.8683, 0.6984, 0.8683, 0.5516, 0.6539, 0.7372, 0.6378, 0.7211, 0.6378, 0.7211, 0.6539, 0.7372, 0.8461, 0.7372, 0.8234, 0.7433, 0.8234, 0.7433, 0.8461, 0.7372, 0.8234, 0.7433, 0.6766, 0.7433, 0.6766, 0.7433, 0.8234, 0.7433, 0.6766, 0.7433, 0.6539, 0.7372, 0.6539, 0.7372, 0.6766, 0.7433, 0.8622, 0.7211, 0.8461, 0.7372, 0.8461, 0.7372, 0.8622, 0.7211, 0.6317, 0.5516, 0.6378, 0.5289, 0.6378, 0.5289, 0.6317, 0.5516, 0.6317, 0.6984, 0.6317, 0.5516, 0.6317, 0.5516, 0.6317, 0.6984, 0.8461, 0.7372, 0.8234, 0.7433, 0.8234, 0.7433, 0.8461, 0.7372, 0.8234, 0.7433, 0.6766, 0.7433, 0.6766, 0.7433, 0.8234, 0.7433, 0.6766, 0.7433, 0.6539, 0.7372, 0.6539, 0.7372, 0.6766, 0.7433, 0.8622, 0.7211, 0.8461, 0.7372, 0.8461, 0.7372, 0.8622, 0.7211, 0.6317, 0.5516, 0.6378, 0.5289, 0.6378, 0.5289, 0.6317, 0.5516, 0.8683, 0.6984, 0.8622, 0.7211, 0.8622, 0.7211, 0.8683, 0.6984, 0.6378, 0.5289, 0.6539, 0.5128, 0.6539, 0.5128, 0.6378, 0.5289, 0.8234, 0.5067, 0.8461, 0.5128, 0.8461, 0.5128, 0.8234, 0.5067, 0.6539, 0.5128, 0.6766, 0.5067, 0.6766, 0.5067, 0.6539, 0.5128, 0.8461, 0.5128, 0.8622, 0.5289, 0.8622, 0.5289, 0.8461, 0.5128, 0.6317, 0.6984, 0.6317, 0.5516, 0.6317, 0.5516, 0.6317, 0.6984, 0.8622, 0.5289, 0.8683, 0.5516, 0.8683, 0.5516, 0.8622, 0.5289, 0.6766, 0.5067, 0.8234, 0.5067, 0.8234, 0.5067, 0.6766, 0.5067, 0.6378, 0.7211, 0.6317, 0.6984, 0.6317, 0.6984, 0.6378, 0.7211, 0.8683, 0.5516, 0.8683, 0.6984, 0.8683, 0.6984, 0.8683, 0.5516, 0.8683, 0.6984, 0.8622, 0.7211, 0.8622, 0.7211, 0.8683, 0.6984, 0.8622, 0.5289, 0.8683, 0.5516, 0.8683, 0.5516, 0.8622, 0.5289, 0.6766, 0.5067, 0.8234, 0.5067, 0.8234, 0.5067, 0.6766, 0.5067, 0.6378, 0.7211, 0.6317, 0.6984, 0.6317, 0.6984, 0.6378, 0.7211, 0.8683, 0.5516, 0.8683, 0.6984, 0.8683, 0.6984, 0.8683, 0.5516, 0.6539, 0.7372, 0.6378, 0.7211, 0.6378, 0.7211, 0.6539, 0.7372, 0.8461, 0.7372, 0.8234, 0.7433, 0.8234, 0.7433, 0.8461, 0.7372, 0.8234, 0.7433, 0.6766, 0.7433, 0.6766, 0.7433, 0.8234, 0.7433, 0.6766, 0.7433, 0.6539, 0.7372, 0.6539, 0.7372, 0.6766, 0.7433, 0.8622, 0.7211, 0.8461, 0.7372, 0.8461, 0.7372, 0.8622, 0.7211, 0.6317, 0.5516, 0.6378, 0.5289, 0.6378, 0.5289, 0.6317, 0.5516, 0.8683, 0.6984, 0.8622, 0.7211, 0.8622, 0.7211, 0.8683, 0.6984, 0.6378, 0.5289, 0.6539, 0.5128, 0.6539, 0.5128, 0.6378, 0.5289, 0.8234, 0.5067, 0.8461, 0.5128, 0.8461, 0.5128, 0.8234, 0.5067, 0.6539, 0.5128, 0.6766, 0.5067, 0.6766, 0.5067, 0.6539, 0.5128, 0.8461, 0.5128, 0.8622, 0.5289, 0.8622, 0.5289, 0.8461, 0.5128, 0.8622, 0.7211, 0.8461, 0.7372, 0.8461, 0.7372, 0.8622, 0.7211, 0.6378, 0.5289, 0.6539, 0.5128, 0.6539, 0.5128, 0.6378, 0.5289, 0.8234, 0.5067, 0.8461, 0.5128, 0.8461, 0.5128, 0.8234, 0.5067, 0.6539, 0.5128, 0.6766, 0.5067, 0.6766, 0.5067, 0.6539, 0.5128, 0.8461, 0.5128, 0.8622, 0.5289, 0.8622, 0.5289, 0.8461, 0.5128, 0.6317, 0.6984, 0.6317, 0.5516, 0.6317, 0.5516, 0.6317, 0.6984, 0.8622, 0.5289, 0.8683, 0.5516, 0.8683, 0.5516, 0.8622, 0.5289, 0.6766, 0.5067, 0.8234, 0.5067, 0.8234, 0.5067, 0.6766, 0.5067, 0.6378, 0.7211, 0.6317, 0.6984, 0.6317, 0.6984, 0.6378, 0.7211, 0.8683, 0.5516, 0.8683, 0.6984, 0.8683, 0.6984, 0.8683, 0.5516, 0.6539, 0.7372, 0.6378, 0.7211, 0.6378, 0.7211, 0.6539, 0.7372, 0.8461, 0.7372, 0.8234, 0.7433, 0.8234, 0.7433, 0.8461, 0.7372, 0.8234, 0.7433, 0.6766, 0.7433, 0.6766, 0.7433, 0.8234, 0.7433, 0.6766, 0.7433, 0.6539, 0.7372, 0.6539, 0.7372, 0.6766, 0.7433, 0.8622, 0.7211, 0.8461, 0.7372, 0.8461, 0.7372, 0.8622, 0.7211, 0.6317, 0.5516, 0.6378, 0.5289, 0.6378, 0.5289, 0.6317, 0.5516, 0.6317, 0.5516, 0.6378, 0.5289, 0.6539, 0.5128, 0.6766, 0.5067, 0.8234, 0.5067, 0.8461, 0.5128, 0.8622, 0.5289, 0.8683, 0.5516, 0.8683, 0.6984, 0.8622, 0.7211, 0.8461, 0.7372, 0.8234, 0.7433, 0.6766, 0.7433, 0.6539, 0.7372, 0.6378, 0.7211, 0.6317, 0.6984, 0.6317, 0.5516, 0.6378, 0.5289, 0.6378, 0.5289, 0.6317, 0.5516, 0.8683, 0.6984, 0.8622, 0.7211, 0.8622, 0.7211, 0.8683, 0.6984, 0.6378, 0.5289, 0.6539, 0.5128, 0.6539, 0.5128, 0.6378, 0.5289, 0.8234, 0.5067, 0.8461, 0.5128, 0.8461, 0.5128, 0.8234, 0.5067, 0.6539, 0.5128, 0.6766, 0.5067, 0.6766, 0.5067, 0.6539, 0.5128, 0.8461, 0.5128, 0.8622, 0.5289, 0.8622, 0.5289, 0.8461, 0.5128, 0.6317, 0.6984, 0.6317, 0.5516, 0.6317, 0.5516, 0.6317, 0.6984, 0.8622, 0.5289, 0.8683, 0.5516, 0.8683, 0.5516, 0.8622, 0.5289, 0.6766, 0.5067, 0.8234, 0.5067, 0.8234, 0.5067, 0.6766, 0.5067, 0.6378, 0.7211, 0.6317, 0.6984, 0.6317, 0.6984, 0.6378, 0.7211, 0.8683, 0.5516, 0.8683, 0.6984, 0.8683, 0.6984, 0.8683, 0.5516, 0.6539, 0.7372, 0.6378, 0.7211, 0.6378, 0.7211, 0.6539, 0.7372, 0.8461, 0.7372, 0.8234, 0.7433, 0.8234, 0.7433, 0.8461, 0.7372, 0.8234, 0.7433, 0.6766, 0.7433, 0.6766, 0.7433, 0.8234, 0.7433, 0.6766, 0.7433, 0.6539, 0.7372, 0.6539, 0.7372, 0.6766, 0.7433, 0.3462, 0.5114, 0.3219, 0.5049, 0.3225, 0.5, 0.3488, 0.507, 0.3636, 0.5288, 0.3462, 0.5114, 0.3488, 0.507, 0.368, 0.5262, 0.3701, 0.5531, 0.3636, 0.5288, 0.368, 0.5262, 0.375, 0.5525, 0.3219, 0.7451, 0.3462, 0.7386, 0.3488, 0.743, 0.3225, 0.75, 0.3462, 0.7386, 0.3636, 0.7212, 0.368, 0.7238, 0.3488, 0.743, 0.3636, 0.7212, 0.3701, 0.6969, 0.375, 0.6975, 0.368, 0.7238, 0.1364, 0.5288, 0.1299, 0.5531, 0.125, 0.5525, 0.132, 0.5262, 0.1538, 0.5114, 0.1364, 0.5288, 0.132, 0.5262, 0.1512, 0.507, 0.1781, 0.5049, 0.1538, 0.5114, 0.1512, 0.507, 0.1775, 0.5, 0.1299, 0.6969, 0.1364, 0.7212, 0.132, 0.7238, 0.125, 0.6975, 0.1364, 0.7212, 0.1538, 0.7386, 0.1512, 0.743, 0.132, 0.7238, 0.1538, 0.7386, 0.1781, 0.7451, 0.1775, 0.75, 0.1512, 0.743, 0.3219, 0.5049, 0.1781, 0.5049, 0.1775, 0.5, 0.3225, 0.5, 0.1299, 0.5531, 0.1299, 0.6969, 0.125, 0.6975, 0.125, 0.5525, 0.3701, 0.6969, 0.3701, 0.5531, 0.375, 0.5525, 0.375, 0.6975, 0.1781, 0.7451, 0.3219, 0.7451, 0.3225, 0.75, 0.1775, 0.75, 0.1299, 0.5531, 0.1364, 0.5288, 0.1538, 0.5114, 0.1781, 0.5049, 0.3219, 0.5049, 0.3462, 0.5114, 0.3636, 0.5288, 0.3701, 0.5531, 0.3701, 0.6969, 0.3636, 0.7212, 0.3462, 0.7386, 0.3219, 0.7451, 0.1781, 0.7451, 0.1538, 0.7386, 0.1364, 0.7212, 0.1299, 0.6969, 0.3701, 0.6969, 0.3636, 0.7212, 0.3636, 0.7212, 0.3701, 0.6969, 0.1299, 0.6969, 0.1299, 0.5531, 0.1299, 0.5531, 0.1299, 0.6969, 0.1299, 0.5531, 0.1364, 0.5288, 0.1364, 0.5288, 0.1299, 0.5531, 0.3701, 0.5531, 0.3701, 0.6969, 0.3701, 0.6969, 0.3701, 0.5531, 0.1364, 0.5288, 0.1538, 0.5114, 0.1538, 0.5114, 0.1364, 0.5288, 0.3219, 0.5049, 0.3462, 0.5114, 0.3462, 0.5114, 0.3219, 0.5049, 0.3219, 0.7451, 0.1781, 0.7451, 0.1781, 0.7451, 0.3219, 0.7451, 0.1538, 0.5114, 0.1781, 0.5049, 0.1781, 0.5049, 0.1538, 0.5114, 0.3462, 0.5114, 0.3636, 0.5288, 0.3636, 0.5288, 0.3462, 0.5114, 0.1364, 0.7212, 0.1299, 0.6969, 0.1299, 0.6969, 0.1364, 0.7212, 0.3636, 0.5288, 0.3701, 0.5531, 0.3701, 0.5531, 0.3636, 0.5288, 0.1538, 0.7386, 0.1364, 0.7212, 0.1364, 0.7212, 0.1538, 0.7386, 0.3462, 0.7386, 0.3219, 0.7451, 0.3219, 0.7451, 0.3462, 0.7386, 0.1781, 0.7451, 0.1538, 0.7386, 0.1538, 0.7386, 0.1781, 0.7451, 0.3636, 0.7212, 0.3462, 0.7386, 0.3462, 0.7386, 0.3636, 0.7212])
me_cube.materials.append(mat_caldero)
me_cube.use_mirror_vertex_groups = False
me_cube.update()
me_plane = bpy.data.meshes.new('Plane')
me_plane.from_pydata([(-1.0, -1.0, 0.0), (1.0, -1.0, 0.0), (-1.0, 1.0, 0.0), (1.0, 1.0, 0.0), (-1.0, -1.0, 0.0), (-1.0, 1.0, 0.0), (1.0, -1.0, 0.0), (1.0, 1.0, 0.0)], [], [(6, 1, 3, 7), (0, 4, 5, 2), (4, 6, 7, 5)])
_uv = me_plane.uv_layers.new(name='UVMap')
_uv.uv.foreach_set('vector', [1.0, 0.0, 1.0, 0.0, 1.0, 1.0, 1.0, 1.0, 0.0, 0.0, 0.0, 0.0, 0.0, 1.0, 0.0, 1.0, 0.0, 0.0, 1.0, 0.0, 1.0, 1.0, 0.0, 1.0])
me_plane.materials.append(mat_acido)
me_plane.update()
me_sphere = bpy.data.meshes.new('Sphere')
me_sphere.from_pydata([(0.0, 0.9239, 0.3827), (0.0, 1.0, 0.0), (0.0, 0.9239, -0.3827), (0.0, 0.3827, -0.9239), (0.1464, 0.3536, 0.9239), (0.2706, 0.6533, 0.7071), (0.3536, 0.8536, 0.3827), (0.3827, 0.9239, 0.0), (0.3536, 0.8536, -0.3827), (0.2706, 0.6533, -0.7071), (0.1464, 0.3536, -0.9239), (0.2706, 0.2706, 0.9239), (0.5, 0.5, 0.7071), (0.6533, 0.6533, 0.3827), (0.7071, 0.7071, 0.0), (0.6533, 0.6533, -0.3827), (0.5, 0.5, -0.7071), (0.2706, 0.2706, -0.9239), (0.3536, 0.1464, 0.9239), (0.6533, 0.2706, 0.7071), (0.8536, 0.3536, 0.3827), (0.9239, 0.3827, 0.0), (0.8536, 0.3536, -0.3827), (0.6533, 0.2706, -0.7071), (0.3536, 0.1464, -0.9239), (0.3827, -4.47e-08, 0.9239), (0.7071, -8.941e-08, 0.7071), (0.9239, -1.192e-07, 0.3827), (1.0, -1.49e-07, 0.0), (0.9239, -1.192e-07, -0.3827), (0.7071, -8.941e-08, -0.7071), (0.3827, -4.47e-08, -0.9239), (0.3536, -0.1464, 0.9239), (0.6533, -0.2706, 0.7071), (0.8536, -0.3536, 0.3827), (0.9239, -0.3827, 0.0), (0.8536, -0.3536, -0.3827), (0.6533, -0.2706, -0.7071), (0.3536, -0.1464, -0.9239), (0.2706, -0.2706, 0.9239), (0.5, -0.5, 0.7071), (0.6533, -0.6533, 0.3827), (0.7071, -0.7071, 0.0), (0.6533, -0.6533, -0.3827), (0.5, -0.5, -0.7071), (0.2706, -0.2706, -0.9239), (0.1464, -0.3536, 0.9239), (0.2706, -0.6533, 0.7071), (0.3536, -0.8536, 0.3827), (0.3827, -0.9239, 0.0), (0.3536, -0.8536, -0.3827), (0.2706, -0.6533, -0.7071), (0.1464, -0.3536, -0.9239), (-1.192e-07, -0.3827, 0.9239), (-2.235e-07, -0.7071, 0.7071), (-2.384e-07, -0.9239, 0.3827), (-3.576e-07, -1.0, 0.0), (-2.384e-07, -0.9239, -0.3827), (-2.235e-07, -0.7071, -0.7071), (-1.192e-07, -0.3827, -0.9239), (0.0, 0.0, -1.0), (0.0, 0.0, 1.0), (-0.1464, -0.3536, 0.9239), (-0.2706, -0.6533, 0.7071), (-0.3536, -0.8536, 0.3827), (-0.3827, -0.9239, 0.0), (-0.3536, -0.8536, -0.3827), (-0.2706, -0.6533, -0.7071), (-0.1464, -0.3536, -0.9239), (-0.2706, -0.2706, 0.9239), (-0.5, -0.5, 0.7071), (-0.6533, -0.6533, 0.3827), (-0.7071, -0.7071, 0.0), (-0.6533, -0.6533, -0.3827), (-0.5, -0.5, -0.7071), (-0.2706, -0.2706, -0.9239), (-0.3536, -0.1464, 0.9239), (-0.6533, -0.2706, 0.7071), (-0.8536, -0.3536, 0.3827), (-0.9239, -0.3827, 0.0), (-0.8536, -0.3536, -0.3827), (-0.6533, -0.2706, -0.7071), (-0.3536, -0.1464, -0.9239), (-0.3827, 1.788e-07, 0.9239), (-0.7071, 3.278e-07, 0.7071), (-0.9239, 3.576e-07, 0.3827), (-1.0, 5.066e-07, 0.0), (-0.9239, 3.576e-07, -0.3827), (-0.7071, 3.278e-07, -0.7071), (-0.3827, 1.788e-07, -0.9239), (-0.3536, 0.1464, 0.9239), (-0.6533, 0.2706, 0.7071), (-0.8536, 0.3536, 0.3827), (-0.9239, 0.3827, 0.0), (-0.8536, 0.3536, -0.3827), (-0.6533, 0.2706, -0.7071), (-0.3536, 0.1464, -0.9239), (-0.2706, 0.2706, 0.9239), (-0.5, 0.5, 0.7071), (-0.6533, 0.6533, 0.3827), (-0.7071, 0.7071, 0.0), (-0.6533, 0.6533, -0.3827), (-0.5, 0.5, -0.7071), (-0.2706, 0.2706, -0.9239), (-0.1464, 0.3536, 0.9239), (-0.2706, 0.6533, 0.7071), (-0.3536, 0.8536, 0.3827), (-0.3827, 0.9239, 0.0), (-0.3536, 0.8536, -0.3827), (-0.2706, 0.6533, -0.7071), (-0.1464, 0.3536, -0.9239), (2.384e-07, 0.3827, 0.9239), (4.47e-07, 0.7071, 0.7071), (4.47e-07, 0.7071, -0.7071)], [], [(3, 113, 9, 10), (2, 1, 7, 8), (0, 112, 5, 6), (111, 61, 4), (60, 3, 10), (113, 2, 8, 9), (1, 0, 6, 7), (112, 111, 4, 5), (60, 10, 17), (9, 8, 15, 16), (7, 6, 13, 14), (5, 4, 11, 12), (10, 9, 16, 17), (8, 7, 14, 15), (6, 5, 12, 13), (4, 61, 11), (14, 13, 20, 21), (12, 11, 18, 19), (17, 16, 23, 24), (15, 14, 21, 22), (13, 12, 19, 20), (11, 61, 18), (60, 17, 24), (16, 15, 22, 23), (24, 23, 30, 31), (22, 21, 28, 29), (20, 19, 26, 27), (18, 61, 25), (60, 24, 31), (23, 22, 29, 30), (21, 20, 27, 28), (19, 18, 25, 26), (27, 26, 33, 34), (25, 61, 32), (60, 31, 38), (30, 29, 36, 37), (28, 27, 34, 35), (26, 25, 32, 33), (31, 30, 37, 38), (29, 28, 35, 36), (60, 38, 45), (37, 36, 43, 44), (35, 34, 41, 42), (33, 32, 39, 40), (38, 37, 44, 45), (36, 35, 42, 43), (34, 33, 40, 41), (32, 61, 39), (40, 39, 46, 47), (45, 44, 51, 52), (43, 42, 49, 50), (41, 40, 47, 48), (39, 61, 46), (60, 45, 52), (44, 43, 50, 51), (42, 41, 48, 49), (52, 51, 58, 59), (50, 49, 56, 57), (48, 47, 54, 55), (46, 61, 53), (60, 52, 59), (51, 50, 57, 58), (49, 48, 55, 56), (47, 46, 53, 54), (53, 61, 62), (60, 59, 68), (58, 57, 66, 67), (56, 55, 64, 65), (54, 53, 62, 63), (59, 58, 67, 68), (57, 56, 65, 66), (55, 54, 63, 64), (67, 66, 73, 74), (65, 64, 71, 72), (63, 62, 69, 70), (68, 67, 74, 75), (66, 65, 72, 73), (64, 63, 70, 71), (62, 61, 69), (60, 68, 75), (75, 74, 81, 82), (73, 72, 79, 80), (71, 70, 77, 78), (69, 61, 76), (60, 75, 82), (74, 73, 80, 81), (72, 71, 78, 79), (70, 69, 76, 77), (80, 79, 86, 87), (78, 77, 84, 85), (76, 61, 83), (60, 82, 89), (81, 80, 87, 88), (79, 78, 85, 86), (77, 76, 83, 84), (82, 81, 88, 89), (60, 89, 96), (88, 87, 94, 95), (86, 85, 92, 93), (84, 83, 90, 91), (89, 88, 95, 96), (87, 86, 93, 94), (85, 84, 91, 92), (83, 61, 90), (93, 92, 99, 100), (91, 90, 97, 98), (96, 95, 102, 103), (94, 93, 100, 101), (92, 91, 98, 99), (90, 61, 97), (60, 96, 103), (95, 94, 101, 102), (103, 102, 109, 110), (101, 100, 107, 108), (99, 98, 105, 106), (97, 61, 104), (60, 103, 110), (102, 101, 108, 109), (100, 99, 106, 107), (98, 97, 104, 105), (106, 105, 112, 0), (104, 61, 111), (60, 110, 3), (109, 108, 2, 113), (107, 106, 0, 1), (105, 104, 111, 112), (110, 109, 113, 3), (108, 107, 1, 2)])
me_sphere.polygons.foreach_set('use_smooth', [True] * 128)
_uv = me_sphere.uv_layers.new(name='UVMap')
_uv.uv.foreach_set('vector', [0.75, 0.125, 0.75, 0.25, 0.6875, 0.25, 0.6875, 0.125, 0.75, 0.375, 0.75, 0.5, 0.6875, 0.5, 0.6875, 0.375, 0.75, 0.625, 0.75, 0.75, 0.6875, 0.75, 0.6875, 0.625, 0.75, 0.875, 0.7187, 1.0, 0.6875, 0.875, 0.7188, 0.0, 0.75, 0.125, 0.6875, 0.125, 0.75, 0.25, 0.75, 0.375, 0.6875, 0.375, 0.6875, 0.25, 0.75, 0.5, 0.75, 0.625, 0.6875, 0.625, 0.6875, 0.5, 0.75, 0.75, 0.75, 0.875, 0.6875, 0.875, 0.6875, 0.75, 0.6562, 0.0, 0.6875, 0.125, 0.625, 0.125, 0.6875, 0.25, 0.6875, 0.375, 0.625, 0.375, 0.625, 0.25, 0.6875, 0.5, 0.6875, 0.625, 0.625, 0.625, 0.625, 0.5, 0.6875, 0.75, 0.6875, 0.875, 0.625, 0.875, 0.625, 0.75, 0.6875, 0.125, 0.6875, 0.25, 0.625, 0.25, 0.625, 0.125, 0.6875, 0.375, 0.6875, 0.5, 0.625, 0.5, 0.625, 0.375, 0.6875, 0.625, 0.6875, 0.75, 0.625, 0.75, 0.625, 0.625, 0.6875, 0.875, 0.6562, 1.0, 0.625, 0.875, 0.625, 0.5, 0.625, 0.625, 0.5625, 0.625, 0.5625, 0.5, 0.625, 0.75, 0.625, 0.875, 0.5625, 0.875, 0.5625, 0.75, 0.625, 0.125, 0.625, 0.25, 0.5625, 0.25, 0.5625, 0.125, 0.625, 0.375, 0.625, 0.5, 0.5625, 0.5, 0.5625, 0.375, 0.625, 0.625, 0.625, 0.75, 0.5625, 0.75, 0.5625, 0.625, 0.625, 0.875, 0.5938, 1.0, 0.5625, 0.875, 0.5938, 0.0, 0.625, 0.125, 0.5625, 0.125, 0.625, 0.25, 0.625, 0.375, 0.5625, 0.375, 0.5625, 0.25, 0.5625, 0.125, 0.5625, 0.25, 0.5, 0.25, 0.5, 0.125, 0.5625, 0.375, 0.5625, 0.5, 0.5, 0.5, 0.5, 0.375, 0.5625, 0.625, 0.5625, 0.75, 0.5, 0.75, 0.5, 0.625, 0.5625, 0.875, 0.5312, 1.0, 0.5, 0.875, 0.5312, 0.0, 0.5625, 0.125, 0.5, 0.125, 0.5625, 0.25, 0.5625, 0.375, 0.5, 0.375, 0.5, 0.25, 0.5625, 0.5, 0.5625, 0.625, 0.5, 0.625, 0.5, 0.5, 0.5625, 0.75, 0.5625, 0.875, 0.5, 0.875, 0.5, 0.75, 0.5, 0.625, 0.5, 0.75, 0.4375, 0.75, 0.4375, 0.625, 0.5, 0.875, 0.4687, 1.0, 0.4375, 0.875, 0.4687, 0.0, 0.5, 0.125, 0.4375, 0.125, 0.5, 0.25, 0.5, 0.375, 0.4375, 0.375, 0.4375, 0.25, 0.5, 0.5, 0.5, 0.625, 0.4375, 0.625, 0.4375, 0.5, 0.5, 0.75, 0.5, 0.875, 0.4375, 0.875, 0.4375, 0.75, 0.5, 0.125, 0.5, 0.25, 0.4375, 0.25, 0.4375, 0.125, 0.5, 0.375, 0.5, 0.5, 0.4375, 0.5, 0.4375, 0.375, 0.4062, 0.0, 0.4375, 0.125, 0.375, 0.125, 0.4375, 0.25, 0.4375, 0.375, 0.375, 0.375, 0.375, 0.25, 0.4375, 0.5, 0.4375, 0.625, 0.375, 0.625, 0.375, 0.5, 0.4375, 0.75, 0.4375, 0.875, 0.375, 0.875, 0.375, 0.75, 0.4375, 0.125, 0.4375, 0.25, 0.375, 0.25, 0.375, 0.125, 0.4375, 0.375, 0.4375, 0.5, 0.375, 0.5, 0.375, 0.375, 0.4375, 0.625, 0.4375, 0.75, 0.375, 0.75, 0.375, 0.625, 0.4375, 0.875, 0.4062, 1.0, 0.375, 0.875, 0.375, 0.75, 0.375, 0.875, 0.3125, 0.875, 0.3125, 0.75, 0.375, 0.125, 0.375, 0.25, 0.3125, 0.25, 0.3125, 0.125, 0.375, 0.375, 0.375, 0.5, 0.3125, 0.5, 0.3125, 0.375, 0.375, 0.625, 0.375, 0.75, 0.3125, 0.75, 0.3125, 0.625, 0.375, 0.875, 0.3437, 1.0, 0.3125, 0.875, 0.3437, 0.0, 0.375, 0.125, 0.3125, 0.125, 0.375, 0.25, 0.375, 0.375, 0.3125, 0.375, 0.3125, 0.25, 0.375, 0.5, 0.375, 0.625, 0.3125, 0.625, 0.3125, 0.5, 0.3125, 0.125, 0.3125, 0.25, 0.25, 0.25, 0.25, 0.125, 0.3125, 0.375, 0.3125, 0.5, 0.25, 0.5, 0.25, 0.375, 0.3125, 0.625, 0.3125, 0.75, 0.25, 0.75, 0.25, 0.625, 0.3125, 0.875, 0.2812, 1.0, 0.25, 0.875, 0.2812, 0.0, 0.3125, 0.125, 0.25, 0.125, 0.3125, 0.25, 0.3125, 0.375, 0.25, 0.375, 0.25, 0.25, 0.3125, 0.5, 0.3125, 0.625, 0.25, 0.625, 0.25, 0.5, 0.3125, 0.75, 0.3125, 0.875, 0.25, 0.875, 0.25, 0.75, 0.25, 0.875, 0.2187, 1.0, 0.1875, 0.875, 0.2187, 0.0, 0.25, 0.125, 0.1875, 0.125, 0.25, 0.25, 0.25, 0.375, 0.1875, 0.375, 0.1875, 0.25, 0.25, 0.5, 0.25, 0.625, 0.1875, 0.625, 0.1875, 0.5, 0.25, 0.75, 0.25, 0.875, 0.1875, 0.875, 0.1875, 0.75, 0.25, 0.125, 0.25, 0.25, 0.1875, 0.25, 0.1875, 0.125, 0.25, 0.375, 0.25, 0.5, 0.1875, 0.5, 0.1875, 0.375, 0.25, 0.625, 0.25, 0.75, 0.1875, 0.75, 0.1875, 0.625, 0.1875, 0.25, 0.1875, 0.375, 0.125, 0.375, 0.125, 0.25, 0.1875, 0.5, 0.1875, 0.625, 0.125, 0.625, 0.125, 0.5, 0.1875, 0.75, 0.1875, 0.875, 0.125, 0.875, 0.125, 0.75, 0.1875, 0.125, 0.1875, 0.25, 0.125, 0.25, 0.125, 0.125, 0.1875, 0.375, 0.1875, 0.5, 0.125, 0.5, 0.125, 0.375, 0.1875, 0.625, 0.1875, 0.75, 0.125, 0.75, 0.125, 0.625, 0.1875, 0.875, 0.1562, 1.0, 0.125, 0.875, 0.1562, 0.0, 0.1875, 0.125, 0.125, 0.125, 0.125, 0.125, 0.125, 0.25, 0.0625, 0.25, 0.0625, 0.125, 0.125, 0.375, 0.125, 0.5, 0.0625, 0.5, 0.0625, 0.375, 0.125, 0.625, 0.125, 0.75, 0.0625, 0.75, 0.0625, 0.625, 0.125, 0.875, 0.09375, 1.0, 0.0625, 0.875, 0.09375, 0.0, 0.125, 0.125, 0.0625, 0.125, 0.125, 0.25, 0.125, 0.375, 0.0625, 0.375, 0.0625, 0.25, 0.125, 0.5, 0.125, 0.625, 0.0625, 0.625, 0.0625, 0.5, 0.125, 0.75, 0.125, 0.875, 0.0625, 0.875, 0.0625, 0.75, 0.0625, 0.375, 0.0625, 0.5, 0.0, 0.5, 0.0, 0.375, 0.0625, 0.625, 0.0625, 0.75, 0.0, 0.75, 0.0, 0.625, 0.0625, 0.875, 0.03125, 1.0, 0.0, 0.875, 0.03125, 0.0, 0.0625, 0.125, 0.0, 0.125, 0.0625, 0.25, 0.0625, 0.375, 0.0, 0.375, 0.0, 0.25, 0.0625, 0.5, 0.0625, 0.625, 0.0, 0.625, 0.0, 0.5, 0.0625, 0.75, 0.0625, 0.875, 0.0, 0.875, 0.0, 0.75, 0.0625, 0.125, 0.0625, 0.25, 0.0, 0.25, 0.0, 0.125, 0.9687, 0.0, 1.0, 0.125, 0.9375, 0.125, 1.0, 0.25, 1.0, 0.375, 0.9375, 0.375, 0.9375, 0.25, 1.0, 0.5, 1.0, 0.625, 0.9375, 0.625, 0.9375, 0.5, 1.0, 0.75, 1.0, 0.875, 0.9375, 0.875, 0.9375, 0.75, 1.0, 0.125, 1.0, 0.25, 0.9375, 0.25, 0.9375, 0.125, 1.0, 0.375, 1.0, 0.5, 0.9375, 0.5, 0.9375, 0.375, 1.0, 0.625, 1.0, 0.75, 0.9375, 0.75, 0.9375, 0.625, 1.0, 0.875, 0.9687, 1.0, 0.9375, 0.875, 0.9375, 0.5, 0.9375, 0.625, 0.875, 0.625, 0.875, 0.5, 0.9375, 0.75, 0.9375, 0.875, 0.875, 0.875, 0.875, 0.75, 0.9375, 0.125, 0.9375, 0.25, 0.875, 0.25, 0.875, 0.125, 0.9375, 0.375, 0.9375, 0.5, 0.875, 0.5, 0.875, 0.375, 0.9375, 0.625, 0.9375, 0.75, 0.875, 0.75, 0.875, 0.625, 0.9375, 0.875, 0.9062, 1.0, 0.875, 0.875, 0.9062, 0.0, 0.9375, 0.125, 0.875, 0.125, 0.9375, 0.25, 0.9375, 0.375, 0.875, 0.375, 0.875, 0.25, 0.875, 0.125, 0.875, 0.25, 0.8125, 0.25, 0.8125, 0.125, 0.875, 0.375, 0.875, 0.5, 0.8125, 0.5, 0.8125, 0.375, 0.875, 0.625, 0.875, 0.75, 0.8125, 0.75, 0.8125, 0.625, 0.875, 0.875, 0.8437, 1.0, 0.8125, 0.875, 0.8437, 0.0, 0.875, 0.125, 0.8125, 0.125, 0.875, 0.25, 0.875, 0.375, 0.8125, 0.375, 0.8125, 0.25, 0.875, 0.5, 0.875, 0.625, 0.8125, 0.625, 0.8125, 0.5, 0.875, 0.75, 0.875, 0.875, 0.8125, 0.875, 0.8125, 0.75, 0.8125, 0.625, 0.8125, 0.75, 0.75, 0.75, 0.75, 0.625, 0.8125, 0.875, 0.7812, 1.0, 0.75, 0.875, 0.7812, 0.0, 0.8125, 0.125, 0.75, 0.125, 0.8125, 0.25, 0.8125, 0.375, 0.75, 0.375, 0.75, 0.25, 0.8125, 0.5, 0.8125, 0.625, 0.75, 0.625, 0.75, 0.5, 0.8125, 0.75, 0.8125, 0.875, 0.75, 0.875, 0.75, 0.75, 0.8125, 0.125, 0.8125, 0.25, 0.75, 0.25, 0.75, 0.125, 0.8125, 0.375, 0.8125, 0.5, 0.75, 0.5, 0.75, 0.375])
me_sphere.materials.append(mat_particula)
me_sphere.update()

# ---- objects
ob_caldero = bpy.data.objects.new('Caldero', me_cube)
ob_contenidocaldero = bpy.data.objects.new('ContenidoCaldero', me_plane)
ob_particula = bpy.data.objects.new('Particula', me_sphere)
ob_turbulence = bpy.data.objects.new('Turbulence', None)

# ---- transforms, parenting, visibility, modifiers, constraints
ob_caldero.location = (0.0, 0.0, 1.0)
ob_caldero.lock_rotations_4d = False
ob_caldero.empty_display_type = 'ARROWS'
ob_caldero.lineart.crease_threshold = 0.0
_m = ob_caldero.modifiers.new('Auto Smooth', 'NODES')
_m.node_group = ng_auto_smooth
_gi = [s.identifier for s in ng_auto_smooth.interface.items_tree if s.item_type == 'SOCKET' and s.in_out == 'INPUT']
_m[_gi[1]] = 0.5236  # Angle
ob_contenidocaldero.location = (0.0, 0.0, 1.72)
ob_contenidocaldero.scale = (0.9436, 0.9436, 0.9436)
_m = ob_contenidocaldero.modifiers.new('Subdivision', 'SUBSURF')
_m.levels = 2
_m = ob_contenidocaldero.modifiers.new('ParticleSystem', 'PARTICLE_SYSTEM')
ob_particula.location = (0.0, 2.953, 0.0)
ob_turbulence.location = (0.0, 0.0, 1.822)

# ---- collection membership
col_collection.objects.link(ob_caldero)
col_collection.objects.link(ob_contenidocaldero)
col_collection.objects.link(ob_particula)
col_collection.objects.link(ob_turbulence)

# ---- scene / render settings (as saved in the file)
scene.frame_start = 1; scene.frame_end = 250; scene.frame_set(246)
scene.render.engine = 'BLENDER_EEVEE_NEXT'
scene.cycles.sampling_pattern = 'TABULATED_SOBOL'
scene.view_settings.view_transform = 'Filmic'
bpy.context.view_layer.update()

# ---- added for rendering (the .blend has no active camera): camera
cam_auto = bpy.data.cameras.new('AutoCamera')
cam_auto.lens = 50.0
cam_auto.sensor_width = 36.0
cam_auto.clip_end = 1000.0
ob_auto_camera = bpy.data.objects.new('AutoCamera', cam_auto)
scene.collection.objects.link(ob_auto_camera)
ob_auto_camera.location = (5.94864, -5.76271, 5.25891)
ob_auto_camera.rotation_euler = (1.09748, -7.21219e-08, 0.694738)
scene.camera = ob_auto_camera
bpy.context.view_layer.update()

